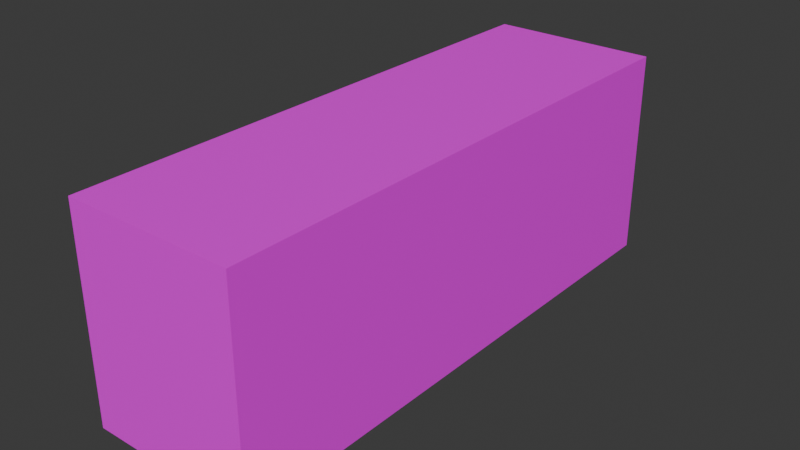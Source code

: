 # Source: church_table.blend  (saved by Blender 4.2.66; exported with 4.5.12 LTS)
import bpy
from mathutils import Matrix  # noqa: F401  (used for matrix-valued properties, if any)

bpy.ops.wm.read_factory_settings(use_empty=True)
scene = bpy.context.scene
scene.name = 'Scene'

# ---- collections
col_collection = bpy.data.collections.new('Collection'); scene.collection.children.link(col_collection)

# ---- images (referenced by path relative to the original .blend; pixels are not part of the script)
import os
ASSET_DIR = os.environ.get("B2B_ASSET_DIR", "")  # directory of the original .blend (textures are referenced by path, not embedded)
HERE = os.path.dirname(os.path.abspath(__file__))  # packed textures are extracted next to this script under _unpacked/

def load_image(name, relpath, width, height, colorspace="sRGB"):
    """Load a texture the original file referenced (path relative to the .blend, or extracted next to this script)."""
    p = next((c for c in (os.path.join(HERE, relpath), os.path.join(ASSET_DIR, relpath)) if relpath and os.path.exists(c)), "")
    if p:
        img = bpy.data.images.load(p, check_existing=True)
        img.name = name
    else:  # same state as the original file: an image datablock whose file is absent (Cycles renders it pink)
        img = bpy.data.images.new(name, width, height)
        img.source = "FILE"
        img.filepath = "//" + (relpath or name)
    img.colorspace_settings.name = colorspace
    return img
img_wood_03_128x128_png = load_image('Wood_03-128x128.png', 'Wood_03-128x128.png', 1024, 1024, 'sRGB')

# ---- materials (node trees are filled in below, after node groups)
mat_church_table = bpy.data.materials.new('church_table')
mat_church_table.alpha_threshold = 0.0
mat_church_table.use_transparent_shadow = False
mat_church_table.roughness = 0.5
mat_church_table.line_color = (0.0, 0.0, 0.0, 1.0)

# ---- material node trees
mat_church_table.use_nodes = True; mat_church_table.node_tree.nodes.clear()
_N = mat_church_table.node_tree.nodes; _L = mat_church_table.node_tree.links
n0 = _N.new('ShaderNodeOutputMaterial'); n0.name = 'Material Output'; n0.location = (300, 300)
n1 = _N.new('ShaderNodeBsdfPrincipled'); n1.name = 'Principled BSDF'; n1.location = (10, 300)
n1.inputs[3].default_value = 1.45
n2 = _N.new('ShaderNodeTexImage'); n2.name = 'Image Texture'; n2.location = (-280, 280)
n2.image = img_wood_03_128x128_png
_L.new(n1.outputs[0], n0.inputs[0])
_L.new(n2.outputs[0], n1.inputs[0])
n0.is_active_output = True

# ---- world
world_world = bpy.data.worlds.new('World'); scene.world = world_world
world_world.use_nodes = True; world_world.node_tree.nodes.clear()
_N = world_world.node_tree.nodes; _L = world_world.node_tree.links
n0 = _N.new('ShaderNodeOutputWorld'); n0.name = 'World Output'; n0.location = (300, 300)
n1 = _N.new('ShaderNodeBackground'); n1.name = 'Background'; n1.location = (10, 300)
n1.inputs[0].default_value = (0.05088, 0.05088, 0.05088, 1.0)
_L.new(n1.outputs[0], n0.inputs[0])
n0.is_active_output = True
world_world.color = (0.05088, 0.05088, 0.05088)
world_world.sun_shadow_jitter_overblur = 0.0

# ---- meshes
me_cube = bpy.data.meshes.new('Cube')
me_cube.from_pydata([(1.0, 1.0, 1.0), (1.0, 1.0, -1.0), (1.0, -1.0, 1.0), (1.0, -1.0, -1.0), (-1.0, 1.0, 1.0), (-1.0, 1.0, -1.0), (-1.0, -1.0, 1.0), (-1.0, -1.0, -1.0)], [], [(0, 4, 6, 2), (3, 2, 6, 7), (7, 6, 4, 5), (5, 1, 3, 7), (1, 0, 2, 3), (5, 4, 0, 1)])
_uv = me_cube.uv_layers.new(name='UVMap')
_uv.uv.foreach_set('vector', [0.3333, 2.517e-08, 0.3333, 0.3333, 1.457e-08, 0.3333, 3.974e-08, 3e-15, 0.3333, 0.6667, 9.273e-09, 0.6667, 3.444e-08, 0.3333, 0.3333, 0.3333, 0.6667, 0.3333, 0.3333, 0.3333, 0.3333, 5.298e-09, 0.6667, 3.046e-08, 0.6667, 0.3333, 0.6667, 0.6667, 0.3333, 0.6667, 0.3333, 0.3333, 0.3333, 1.0, 3.975e-09, 1.0, 2.914e-08, 0.6667, 0.3333, 0.6667, 0.6667, 1.0, 0.3333, 1.0, 0.3333, 0.6667, 0.6667, 0.6667])
me_cube.materials.append(mat_church_table)
me_cube.use_mirror_vertex_groups = False
me_cube.update()

# ---- objects
ob_cube = bpy.data.objects.new('Cube', me_cube)

# ---- transforms, parenting, visibility, modifiers, constraints
ob_cube.location = (0.0, 0.0, 0.0)
ob_cube.scale = (0.5785, 1.886, 0.7159)
ob_cube.lock_rotations_4d = False
ob_cube.empty_display_type = 'ARROWS'
ob_cube.lineart.crease_threshold = 0.0

# ---- collection membership
col_collection.objects.link(ob_cube)

# ---- scene / render settings (as saved in the file)
scene.frame_start = 1; scene.frame_end = 250; scene.frame_set(1)
scene.render.engine = 'BLENDER_EEVEE_NEXT'
bpy.context.view_layer.update()

# ---- added for rendering (the .blend has no active camera and no usable light): camera, sun
cam_auto = bpy.data.cameras.new('AutoCamera')
cam_auto.lens = 50.0
cam_auto.sensor_width = 36.0
cam_auto.clip_end = 1000.0
ob_auto_camera = bpy.data.objects.new('AutoCamera', cam_auto)
scene.collection.objects.link(ob_auto_camera)
ob_auto_camera.location = (3.8841, -4.66092, 3.10728)
ob_auto_camera.rotation_euler = (1.09748, -7.21219e-08, 0.694738)
scene.camera = ob_auto_camera
light_auto_sun = bpy.data.lights.new('AutoSun', 'SUN')
light_auto_sun.energy = 3.0
light_auto_sun.angle = 0.0523599
ob_auto_sun = bpy.data.objects.new('AutoSun', light_auto_sun)
scene.collection.objects.link(ob_auto_sun)
ob_auto_sun.rotation_euler = (0.872665, 0.174533, 0.523599)
bpy.context.view_layer.update()
